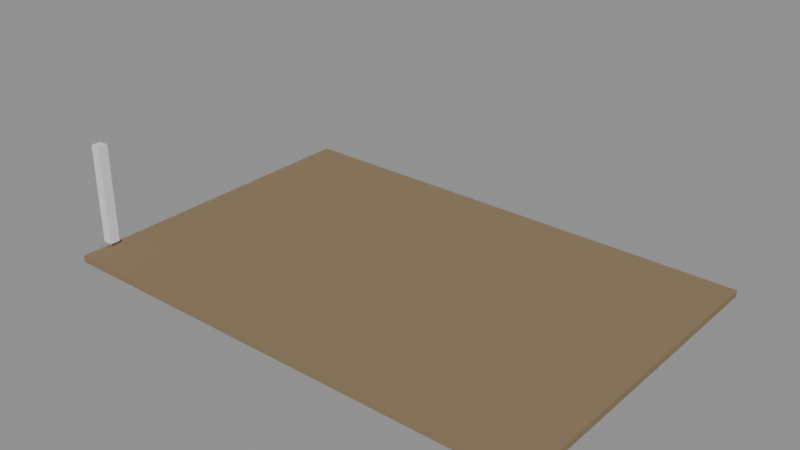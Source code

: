 # Source: e1824_after.blend  (saved by Blender 5.2.44; exported with 4.5.12 LTS)
import bpy
from mathutils import Matrix  # noqa: F401  (used for matrix-valued properties, if any)

bpy.ops.wm.read_factory_settings(use_empty=True)
scene = bpy.context.scene
scene.name = 'Scene'

# ---- materials (node trees are filled in below, after node groups)
mat_cesped = bpy.data.materials.new('Cesped')
mat_hormigon = bpy.data.materials.new('Hormigon')

# ---- material node trees
mat_cesped.use_nodes = True; mat_cesped.node_tree.nodes.clear()
_N = mat_cesped.node_tree.nodes; _L = mat_cesped.node_tree.links
n0 = _N.new('ShaderNodeBsdfPrincipled'); n0.name = 'Principled BSDF'; n0.location = (-200, 100)
n0.inputs[0].default_value = (0.25, 0.18, 0.1, 1.0)
n0.inputs[2].default_value = 0.9
n0.inputs[3].default_value = 1.45
n0.inputs[10].default_value = 0.005
n1 = _N.new('ShaderNodeOutputMaterial'); n1.name = 'Material Output'; n1.location = (200, 100)
_L.new(n0.outputs[0], n1.inputs[0])
n1.is_active_output = True
mat_hormigon.use_nodes = True; mat_hormigon.node_tree.nodes.clear()
_N = mat_hormigon.node_tree.nodes; _L = mat_hormigon.node_tree.links
n0 = _N.new('ShaderNodeBsdfPrincipled'); n0.name = 'Principled BSDF'; n0.location = (-200, 100)
n0.inputs[3].default_value = 1.45
n0.inputs[10].default_value = 0.005
n1 = _N.new('ShaderNodeOutputMaterial'); n1.name = 'Material Output'; n1.location = (200, 100)
_L.new(n0.outputs[0], n1.inputs[0])
n1.is_active_output = True

# ---- meshes
me_cesped_jardin_cuerpo_mesh = bpy.data.meshes.new('Cesped_Jardin_Cuerpo_mesh')
me_cesped_jardin_cuerpo_mesh.from_pydata([(0.0, 0.0, 0.0), (15.0, 0.0, 0.0), (15.0, 10.0, 0.0), (0.0, 10.0, 0.0), (0.0, 0.0, 0.2), (15.0, 0.0, 0.2), (15.0, 10.0, 0.2), (0.0, 10.0, 0.2)], [], [(0, 1, 2, 3), (4, 5, 6, 7), (0, 1, 5, 4), (1, 2, 6, 5), (2, 3, 7, 6), (3, 0, 4, 7)])
me_cesped_jardin_cuerpo_mesh.materials.append(mat_cesped)
me_cesped_jardin_cuerpo_mesh.update()
me_columna_nuevo_cuerpo_mesh = bpy.data.meshes.new('Columna_Nuevo_Cuerpo_mesh')
me_columna_nuevo_cuerpo_mesh.from_pydata([(0.0, 0.0, 0.0), (0.3, 0.0, 0.0), (0.3, 0.3, 0.0), (0.0, 0.3, 0.0), (0.0, 0.0, 3.0), (0.3, 0.0, 3.0), (0.3, 0.3, 3.0), (0.0, 0.3, 3.0)], [], [(0, 1, 2, 3), (4, 5, 6, 7), (0, 1, 5, 4), (1, 2, 6, 5), (2, 3, 7, 6), (3, 0, 4, 7)])
me_columna_nuevo_cuerpo_mesh.materials.append(mat_hormigon)
me_columna_nuevo_cuerpo_mesh.update()

# ---- objects
ob_cesped_jardin = bpy.data.objects.new('Cesped_Jardin', None)
ob_cesped_jardin_cuerpo = bpy.data.objects.new('Cesped_Jardin_Cuerpo', me_cesped_jardin_cuerpo_mesh)
ob_columna_nuevo = bpy.data.objects.new('Columna_Nuevo', None)
ob_columna_nuevo_cuerpo = bpy.data.objects.new('Columna_Nuevo_Cuerpo', me_columna_nuevo_cuerpo_mesh)

# ---- transforms, parenting, visibility, modifiers, constraints
ob_cesped_jardin.location = (0.0, 0.0, -0.3)
ob_cesped_jardin.empty_display_type = 'ARROWS'
ob_cesped_jardin_cuerpo.parent = ob_cesped_jardin
ob_cesped_jardin_cuerpo.location = (0.0, 0.0, 0.0)
ob_columna_nuevo.location = (-0.1, 0.8, 0.0)
ob_columna_nuevo.empty_display_type = 'ARROWS'
ob_columna_nuevo_cuerpo.parent = ob_columna_nuevo
ob_columna_nuevo_cuerpo.location = (0.0, 0.0, 0.0)

# ---- collection membership
scene.collection.objects.link(ob_cesped_jardin)
scene.collection.objects.link(ob_cesped_jardin_cuerpo)
scene.collection.objects.link(ob_columna_nuevo)
scene.collection.objects.link(ob_columna_nuevo_cuerpo)

# ---- scene / render settings (as saved in the file)
scene.frame_start = 1; scene.frame_end = 250; scene.frame_set(1)
scene.render.engine = 'BLENDER_EEVEE_NEXT'
scene.render.bake_bias = 0.0
scene.render.bake_samples = 0
scene.render.compositor_device = 'GPU'
scene.eevee.use_volume_custom_range = False
scene.eevee.fast_gi_thickness_near = 0.1
scene.eevee.fast_gi_thickness_far = 0.0
scene.eevee.ray_tracing_options.screen_trace_thickness = 0.1
bpy.context.view_layer.update()

# ---- added for rendering (the .blend has no active camera and no usable light): camera, sun + grey world if the file has none
cam_auto = bpy.data.cameras.new('AutoCamera')
cam_auto.lens = 50.0
cam_auto.sensor_width = 36.0
cam_auto.clip_end = 1000.0
ob_auto_camera = bpy.data.objects.new('AutoCamera', cam_auto)
scene.collection.objects.link(ob_auto_camera)
ob_auto_camera.location = (24.4827, -15.4392, 14.9761)
ob_auto_camera.rotation_euler = (1.09748, -7.21219e-08, 0.694738)
scene.camera = ob_auto_camera
light_auto_sun = bpy.data.lights.new('AutoSun', 'SUN')
light_auto_sun.energy = 3.0
light_auto_sun.angle = 0.0523599
ob_auto_sun = bpy.data.objects.new('AutoSun', light_auto_sun)
scene.collection.objects.link(ob_auto_sun)
ob_auto_sun.rotation_euler = (0.872665, 0.174533, 0.523599)
if scene.world is None:
    world_auto = bpy.data.worlds.new('AutoWorld')
    world_auto.color = (0.3, 0.3, 0.3)
    scene.world = world_auto
bpy.context.view_layer.update()
